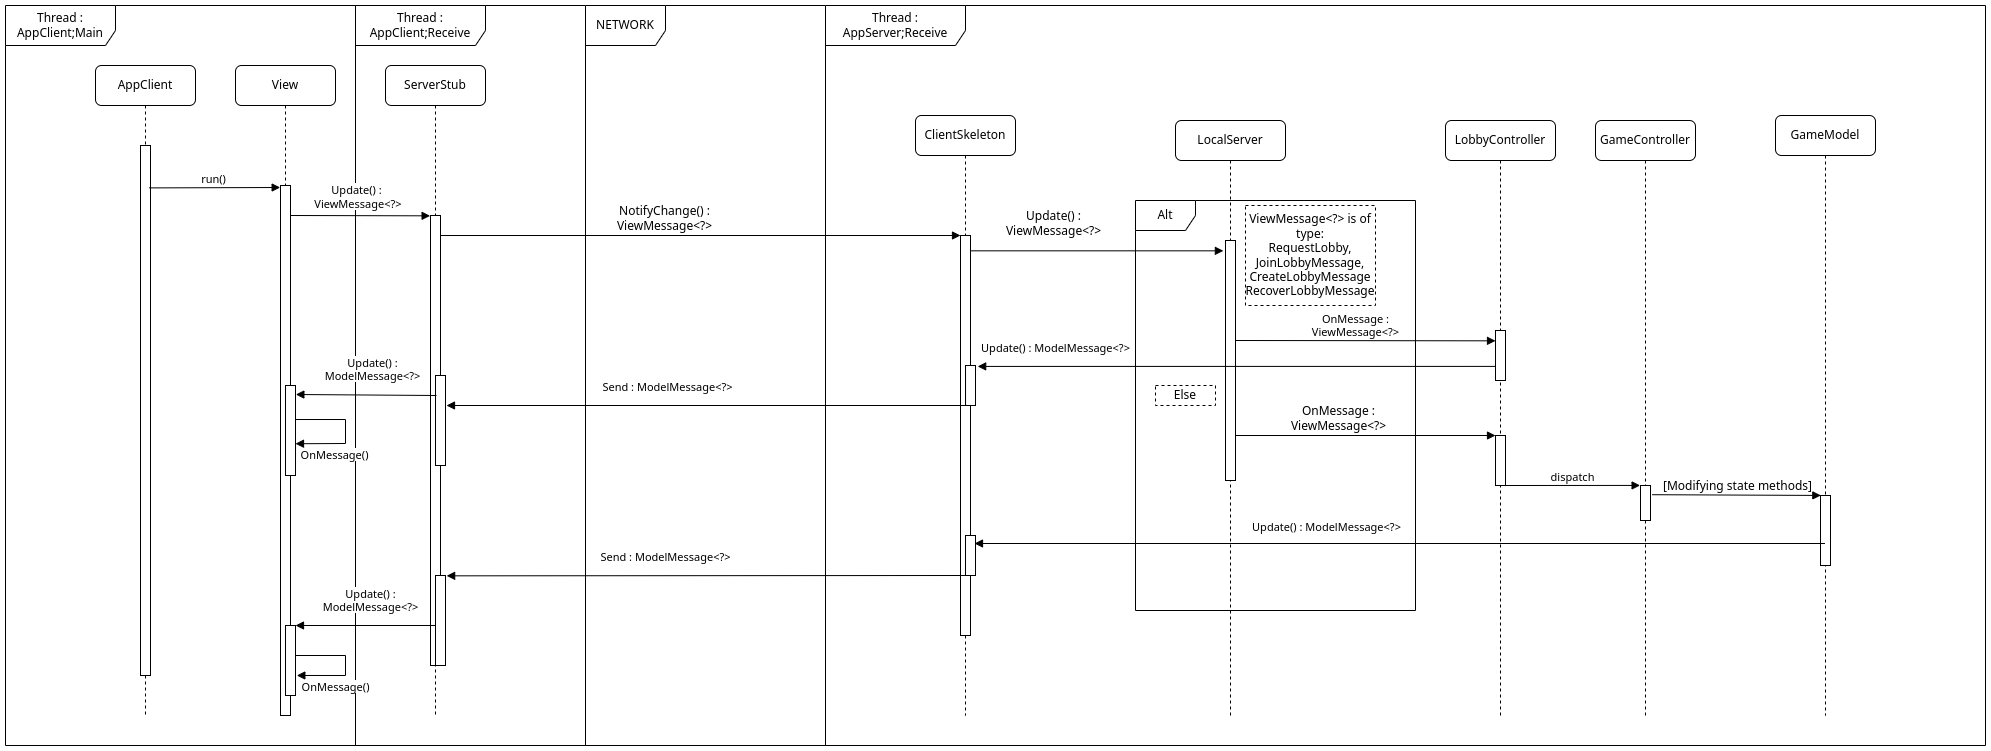

The diagram above was exported from draw.io. Its source (the exported page's mxGraphModel, read from the mxfile embedded in the PNG):
<mxGraphModel dx="3070" dy="1373" grid="1" gridSize="10" guides="1" tooltips="1" connect="1" arrows="1" fold="1" page="1" pageScale="1" pageWidth="827" pageHeight="1169" math="0" shadow="0">
  <root>
    <mxCell id="0" />
    <mxCell id="1" parent="0" />
    <mxCell id="FKV5GOfbpDWfgFGBKV0M-30" value="Thread :&lt;br&gt;AppClient;Receive" style="shape=umlFrame;whiteSpace=wrap;html=1;pointerEvents=0;width=130;height=40;" parent="1" vertex="1">
      <mxGeometry x="250" y="170" width="230" height="740" as="geometry" />
    </mxCell>
    <mxCell id="FKV5GOfbpDWfgFGBKV0M-1" value="ClientSkeleton" style="shape=umlLifeline;perimeter=lifelinePerimeter;whiteSpace=wrap;html=1;container=1;collapsible=0;recursiveResize=0;outlineConnect=0;rounded=1;shadow=0;comic=0;labelBackgroundColor=none;strokeWidth=1;fontFamily=Verdana;fontSize=12;align=center;movable=1;resizable=1;rotatable=1;deletable=1;editable=1;locked=0;connectable=1;size=40;" parent="1" vertex="1">
      <mxGeometry x="810" y="280" width="100" height="600" as="geometry" />
    </mxCell>
    <mxCell id="FKV5GOfbpDWfgFGBKV0M-2" value="" style="html=1;points=[];perimeter=orthogonalPerimeter;rounded=0;shadow=0;comic=0;labelBackgroundColor=none;strokeWidth=1;fontFamily=Verdana;fontSize=12;align=center;" parent="FKV5GOfbpDWfgFGBKV0M-1" vertex="1">
      <mxGeometry x="45" y="120" width="10" height="400" as="geometry" />
    </mxCell>
    <mxCell id="FKV5GOfbpDWfgFGBKV0M-7" value="AppClient" style="shape=umlLifeline;perimeter=lifelinePerimeter;whiteSpace=wrap;html=1;container=1;collapsible=0;recursiveResize=0;outlineConnect=0;rounded=1;shadow=0;comic=0;labelBackgroundColor=none;strokeWidth=1;fontFamily=Verdana;fontSize=12;align=center;" parent="1" vertex="1">
      <mxGeometry x="-10" y="230" width="100" height="650" as="geometry" />
    </mxCell>
    <mxCell id="FKV5GOfbpDWfgFGBKV0M-8" value="" style="html=1;points=[];perimeter=orthogonalPerimeter;rounded=0;shadow=0;comic=0;labelBackgroundColor=none;strokeWidth=1;fontFamily=Verdana;fontSize=12;align=center;" parent="FKV5GOfbpDWfgFGBKV0M-7" vertex="1">
      <mxGeometry x="45" y="80" width="10" height="530" as="geometry" />
    </mxCell>
    <mxCell id="FKV5GOfbpDWfgFGBKV0M-9" value="NotifyChange() :&lt;br&gt;ViewMessage&amp;lt;?&amp;gt;" style="html=1;verticalAlign=bottom;endArrow=block;entryX=0;entryY=0;labelBackgroundColor=none;fontFamily=Verdana;fontSize=12;edgeStyle=elbowEdgeStyle;elbow=vertical;exitX=1;exitY=0.15;exitDx=0;exitDy=0;exitPerimeter=0;rounded=0;" parent="1" source="FKV5GOfbpDWfgFGBKV0M-33" target="FKV5GOfbpDWfgFGBKV0M-2" edge="1">
      <mxGeometry x="-0.051" relative="1" as="geometry">
        <mxPoint x="460" y="390" as="sourcePoint" />
        <Array as="points">
          <mxPoint x="450" y="400" />
          <mxPoint x="640" y="400" />
        </Array>
        <mxPoint x="1" as="offset" />
      </mxGeometry>
    </mxCell>
    <mxCell id="FKV5GOfbpDWfgFGBKV0M-10" value="Update() :&lt;br&gt;ViewMessage&amp;lt;?&amp;gt;" style="html=1;verticalAlign=bottom;endArrow=block;entryX=-0.212;entryY=0.04;labelBackgroundColor=none;fontFamily=Verdana;fontSize=12;edgeStyle=elbowEdgeStyle;elbow=vertical;entryDx=0;entryDy=0;entryPerimeter=0;" parent="1" source="FKV5GOfbpDWfgFGBKV0M-2" target="aWTG2nPl9HUu7PHv3Y5E-2" edge="1">
      <mxGeometry x="-0.3485" y="10" relative="1" as="geometry">
        <mxPoint x="590" y="400" as="sourcePoint" />
        <mxPoint as="offset" />
        <mxPoint x="1100" y="420" as="targetPoint" />
      </mxGeometry>
    </mxCell>
    <mxCell id="FKV5GOfbpDWfgFGBKV0M-24" value="Thread :&lt;br&gt;AppClient;Main" style="shape=umlFrame;whiteSpace=wrap;html=1;pointerEvents=0;width=110;height=40;" parent="1" vertex="1">
      <mxGeometry x="-100" y="170" width="350" height="740" as="geometry" />
    </mxCell>
    <mxCell id="FKV5GOfbpDWfgFGBKV0M-25" value="NETWORK" style="shape=umlFrame;whiteSpace=wrap;html=1;pointerEvents=0;width=80;height=40;" parent="1" vertex="1">
      <mxGeometry x="480" y="170" width="240" height="740" as="geometry" />
    </mxCell>
    <mxCell id="FKV5GOfbpDWfgFGBKV0M-26" value="Thread :&lt;br&gt;AppServer;Receive" style="shape=umlFrame;whiteSpace=wrap;html=1;pointerEvents=0;width=140;height=40;" parent="1" vertex="1">
      <mxGeometry x="720" y="170" width="1160" height="740" as="geometry" />
    </mxCell>
    <mxCell id="FKV5GOfbpDWfgFGBKV0M-27" value="View" style="shape=umlLifeline;perimeter=lifelinePerimeter;whiteSpace=wrap;html=1;container=1;collapsible=0;recursiveResize=0;outlineConnect=0;rounded=1;shadow=0;comic=0;labelBackgroundColor=none;strokeWidth=1;fontFamily=Verdana;fontSize=12;align=center;" parent="1" vertex="1">
      <mxGeometry x="130" y="230" width="100" height="650" as="geometry" />
    </mxCell>
    <mxCell id="FKV5GOfbpDWfgFGBKV0M-28" value="" style="html=1;points=[];perimeter=orthogonalPerimeter;rounded=0;shadow=0;comic=0;labelBackgroundColor=none;strokeWidth=1;fontFamily=Verdana;fontSize=12;align=center;" parent="FKV5GOfbpDWfgFGBKV0M-27" vertex="1">
      <mxGeometry x="45" y="120" width="10" height="530" as="geometry" />
    </mxCell>
    <mxCell id="4YmWZDnbP1Y0qx3sfrsd-8" value="" style="html=1;points=[];perimeter=orthogonalPerimeter;rounded=0;shadow=0;comic=0;labelBackgroundColor=none;strokeWidth=1;fontFamily=Verdana;fontSize=12;align=center;" parent="FKV5GOfbpDWfgFGBKV0M-27" vertex="1">
      <mxGeometry x="50" y="320" width="10" height="90" as="geometry" />
    </mxCell>
    <mxCell id="4YmWZDnbP1Y0qx3sfrsd-9" value="" style="html=1;points=[];perimeter=orthogonalPerimeter;rounded=0;shadow=0;comic=0;labelBackgroundColor=none;strokeWidth=1;fontFamily=Verdana;fontSize=12;align=center;" parent="FKV5GOfbpDWfgFGBKV0M-27" vertex="1">
      <mxGeometry x="50" y="560" width="10" height="70" as="geometry" />
    </mxCell>
    <mxCell id="FKV5GOfbpDWfgFGBKV0M-38" value="" style="html=1;verticalAlign=bottom;endArrow=block;edgeStyle=elbowEdgeStyle;elbow=vertical;curved=0;rounded=0;entryX=-0.039;entryY=0.001;entryDx=0;entryDy=0;entryPerimeter=0;labelBackgroundColor=default;" parent="FKV5GOfbpDWfgFGBKV0M-27" target="FKV5GOfbpDWfgFGBKV0M-33" edge="1">
      <mxGeometry x="0.071" width="80" relative="1" as="geometry">
        <mxPoint x="55" y="150" as="sourcePoint" />
        <mxPoint x="200" y="150" as="targetPoint" />
        <mxPoint as="offset" />
      </mxGeometry>
    </mxCell>
    <mxCell id="MxoTiHRbFxBwfU8ZwZks-2" value="Update() :&lt;br style=&quot;border-color: var(--border-color);&quot;&gt;&amp;nbsp;ViewMessage&amp;lt;?&amp;gt;" style="edgeLabel;html=1;align=center;verticalAlign=middle;resizable=0;points=[];" parent="FKV5GOfbpDWfgFGBKV0M-38" vertex="1" connectable="0">
      <mxGeometry x="-0.5238" y="1" relative="1" as="geometry">
        <mxPoint x="32" y="-19" as="offset" />
      </mxGeometry>
    </mxCell>
    <mxCell id="fP7o9qs1Q5XyPiEo3hkS-3" value="OnMessage()" style="html=1;verticalAlign=bottom;endArrow=block;elbow=vertical;rounded=0;entryX=1.133;entryY=0.714;entryDx=0;entryDy=0;entryPerimeter=0;" parent="FKV5GOfbpDWfgFGBKV0M-27" target="4YmWZDnbP1Y0qx3sfrsd-9" edge="1">
      <mxGeometry x="0.3481" y="20" width="80" relative="1" as="geometry">
        <mxPoint x="60" y="590" as="sourcePoint" />
        <mxPoint x="110" y="610" as="targetPoint" />
        <Array as="points">
          <mxPoint x="110" y="590" />
          <mxPoint x="110" y="610" />
        </Array>
        <mxPoint as="offset" />
      </mxGeometry>
    </mxCell>
    <mxCell id="FKV5GOfbpDWfgFGBKV0M-31" value="run()" style="html=1;verticalAlign=bottom;endArrow=block;edgeStyle=elbowEdgeStyle;elbow=vertical;curved=0;rounded=0;entryX=-0.033;entryY=0.004;entryDx=0;entryDy=0;entryPerimeter=0;exitX=0.876;exitY=0.08;exitDx=0;exitDy=0;exitPerimeter=0;" parent="1" source="FKV5GOfbpDWfgFGBKV0M-8" target="FKV5GOfbpDWfgFGBKV0M-28" edge="1">
      <mxGeometry width="80" relative="1" as="geometry">
        <mxPoint x="50" y="352" as="sourcePoint" />
        <mxPoint x="170" y="360" as="targetPoint" />
        <Array as="points">
          <mxPoint x="110" y="352" />
        </Array>
      </mxGeometry>
    </mxCell>
    <mxCell id="FKV5GOfbpDWfgFGBKV0M-32" value="ServerStub" style="shape=umlLifeline;perimeter=lifelinePerimeter;whiteSpace=wrap;html=1;container=1;collapsible=0;recursiveResize=0;outlineConnect=0;rounded=1;shadow=0;comic=0;labelBackgroundColor=none;strokeWidth=1;fontFamily=Verdana;fontSize=12;align=center;" parent="1" vertex="1">
      <mxGeometry x="280" y="230" width="100" height="650" as="geometry" />
    </mxCell>
    <mxCell id="FKV5GOfbpDWfgFGBKV0M-33" value="" style="html=1;points=[];perimeter=orthogonalPerimeter;rounded=0;shadow=0;comic=0;labelBackgroundColor=none;strokeWidth=1;fontFamily=Verdana;fontSize=12;align=center;" parent="FKV5GOfbpDWfgFGBKV0M-32" vertex="1">
      <mxGeometry x="45" y="150" width="10" height="450" as="geometry" />
    </mxCell>
    <mxCell id="4YmWZDnbP1Y0qx3sfrsd-3" value="" style="html=1;points=[];perimeter=orthogonalPerimeter;rounded=0;shadow=0;comic=0;labelBackgroundColor=none;strokeWidth=1;fontFamily=Verdana;fontSize=12;align=center;" parent="FKV5GOfbpDWfgFGBKV0M-32" vertex="1">
      <mxGeometry x="50" y="310" width="10" height="90" as="geometry" />
    </mxCell>
    <mxCell id="4YmWZDnbP1Y0qx3sfrsd-11" value="" style="html=1;points=[];perimeter=orthogonalPerimeter;rounded=0;shadow=0;comic=0;labelBackgroundColor=none;strokeWidth=1;fontFamily=Verdana;fontSize=12;align=center;" parent="FKV5GOfbpDWfgFGBKV0M-32" vertex="1">
      <mxGeometry x="50" y="510" width="10" height="90" as="geometry" />
    </mxCell>
    <mxCell id="FKV5GOfbpDWfgFGBKV0M-34" value="Update() :&lt;br&gt;ModelMessage&amp;lt;?&amp;gt;&lt;br&gt;" style="html=1;verticalAlign=bottom;endArrow=block;elbow=vertical;rounded=0;" parent="1" edge="1">
      <mxGeometry x="-0.0734" y="-10" width="80" relative="1" as="geometry">
        <mxPoint x="330" y="790" as="sourcePoint" />
        <mxPoint x="190" y="790" as="targetPoint" />
        <mxPoint as="offset" />
      </mxGeometry>
    </mxCell>
    <mxCell id="aWTG2nPl9HUu7PHv3Y5E-1" value="LocalServer" style="shape=umlLifeline;perimeter=lifelinePerimeter;whiteSpace=wrap;html=1;container=1;collapsible=0;recursiveResize=0;outlineConnect=0;rounded=1;shadow=0;comic=0;labelBackgroundColor=none;strokeWidth=1;fontFamily=Verdana;fontSize=12;align=center;" parent="1" vertex="1">
      <mxGeometry x="1070" y="285" width="110" height="595" as="geometry" />
    </mxCell>
    <mxCell id="aWTG2nPl9HUu7PHv3Y5E-2" value="" style="html=1;points=[];perimeter=orthogonalPerimeter;rounded=0;shadow=0;comic=0;labelBackgroundColor=none;strokeWidth=1;fontFamily=Verdana;fontSize=12;align=center;" parent="aWTG2nPl9HUu7PHv3Y5E-1" vertex="1">
      <mxGeometry x="50" y="120" width="10" height="240" as="geometry" />
    </mxCell>
    <mxCell id="aWTG2nPl9HUu7PHv3Y5E-4" value="GameController" style="shape=umlLifeline;perimeter=lifelinePerimeter;whiteSpace=wrap;html=1;container=1;collapsible=0;recursiveResize=0;outlineConnect=0;rounded=1;shadow=0;comic=0;labelBackgroundColor=none;strokeWidth=1;fontFamily=Verdana;fontSize=12;align=center;" parent="1" vertex="1">
      <mxGeometry x="1490" y="285" width="100" height="595" as="geometry" />
    </mxCell>
    <mxCell id="aWTG2nPl9HUu7PHv3Y5E-5" value="" style="html=1;points=[];perimeter=orthogonalPerimeter;rounded=0;shadow=0;comic=0;labelBackgroundColor=none;strokeWidth=1;fontFamily=Verdana;fontSize=12;align=center;" parent="aWTG2nPl9HUu7PHv3Y5E-4" vertex="1">
      <mxGeometry x="45" y="365" width="10" height="35" as="geometry" />
    </mxCell>
    <mxCell id="aWTG2nPl9HUu7PHv3Y5E-7" value="OnMessage :&lt;br&gt;ViewMessage&amp;lt;?&amp;gt;" style="html=1;verticalAlign=bottom;endArrow=block;labelBackgroundColor=none;fontFamily=Verdana;fontSize=12;rounded=0;edgeStyle=elbowEdgeStyle;elbow=vertical;" parent="1" edge="1">
      <mxGeometry x="-0.1644" relative="1" as="geometry">
        <mxPoint x="1130" y="610" as="sourcePoint" />
        <mxPoint x="1390" y="600" as="targetPoint" />
        <mxPoint as="offset" />
        <Array as="points">
          <mxPoint x="1260" y="600" />
        </Array>
      </mxGeometry>
    </mxCell>
    <mxCell id="aWTG2nPl9HUu7PHv3Y5E-8" value="Alt" style="shape=umlFrame;whiteSpace=wrap;html=1;pointerEvents=0;" parent="1" vertex="1">
      <mxGeometry x="1030" y="365" width="280" height="410" as="geometry" />
    </mxCell>
    <mxCell id="aWTG2nPl9HUu7PHv3Y5E-9" value="GameModel" style="shape=umlLifeline;perimeter=lifelinePerimeter;whiteSpace=wrap;html=1;container=1;collapsible=0;recursiveResize=0;outlineConnect=0;rounded=1;shadow=0;comic=0;labelBackgroundColor=none;strokeWidth=1;fontFamily=Verdana;fontSize=12;align=center;size=40;" parent="1" vertex="1">
      <mxGeometry x="1670" y="280" width="100" height="600" as="geometry" />
    </mxCell>
    <mxCell id="aWTG2nPl9HUu7PHv3Y5E-10" value="" style="html=1;points=[];perimeter=orthogonalPerimeter;rounded=0;shadow=0;comic=0;labelBackgroundColor=none;strokeWidth=1;fontFamily=Verdana;fontSize=12;align=center;" parent="aWTG2nPl9HUu7PHv3Y5E-9" vertex="1">
      <mxGeometry x="45" y="380" width="10" height="70" as="geometry" />
    </mxCell>
    <mxCell id="aWTG2nPl9HUu7PHv3Y5E-12" value="Else&lt;br&gt;" style="html=1;whiteSpace=wrap;dashed=1;" parent="1" vertex="1">
      <mxGeometry x="1050" y="550" width="60" height="20" as="geometry" />
    </mxCell>
    <mxCell id="aWTG2nPl9HUu7PHv3Y5E-13" value="[Modifying state methods]" style="html=1;verticalAlign=bottom;endArrow=block;labelBackgroundColor=none;fontFamily=Verdana;fontSize=12;elbow=vertical;rounded=0;entryX=0.033;entryY=-0.001;entryDx=0;entryDy=0;entryPerimeter=0;exitX=1.162;exitY=0.263;exitDx=0;exitDy=0;exitPerimeter=0;" parent="1" source="aWTG2nPl9HUu7PHv3Y5E-5" target="aWTG2nPl9HUu7PHv3Y5E-10" edge="1">
      <mxGeometry x="0.0018" relative="1" as="geometry">
        <mxPoint x="1550" y="660" as="sourcePoint" />
        <mxPoint x="1785" y="574.5799999999999" as="targetPoint" />
        <mxPoint as="offset" />
        <Array as="points" />
      </mxGeometry>
    </mxCell>
    <mxCell id="aWTG2nPl9HUu7PHv3Y5E-14" value="LobbyController" style="shape=umlLifeline;perimeter=lifelinePerimeter;whiteSpace=wrap;html=1;container=1;collapsible=0;recursiveResize=0;outlineConnect=0;rounded=1;shadow=0;comic=0;labelBackgroundColor=none;strokeWidth=1;fontFamily=Verdana;fontSize=12;align=center;" parent="1" vertex="1">
      <mxGeometry x="1340" y="285" width="110" height="595" as="geometry" />
    </mxCell>
    <mxCell id="aWTG2nPl9HUu7PHv3Y5E-15" value="" style="html=1;points=[];perimeter=orthogonalPerimeter;rounded=0;shadow=0;comic=0;labelBackgroundColor=none;strokeWidth=1;fontFamily=Verdana;fontSize=12;align=center;" parent="aWTG2nPl9HUu7PHv3Y5E-14" vertex="1">
      <mxGeometry x="50" y="210" width="10" height="50" as="geometry" />
    </mxCell>
    <mxCell id="fP7o9qs1Q5XyPiEo3hkS-7" value="" style="html=1;points=[];perimeter=orthogonalPerimeter;rounded=0;shadow=0;comic=0;labelBackgroundColor=none;strokeWidth=1;fontFamily=Verdana;fontSize=12;align=center;" parent="aWTG2nPl9HUu7PHv3Y5E-14" vertex="1">
      <mxGeometry x="50" y="315" width="10" height="50" as="geometry" />
    </mxCell>
    <mxCell id="fP7o9qs1Q5XyPiEo3hkS-8" value="dispatch" style="html=1;verticalAlign=bottom;endArrow=block;elbow=vertical;rounded=0;entryX=-0.039;entryY=-0.002;entryDx=0;entryDy=0;entryPerimeter=0;" parent="aWTG2nPl9HUu7PHv3Y5E-14" target="aWTG2nPl9HUu7PHv3Y5E-5" edge="1">
      <mxGeometry width="80" relative="1" as="geometry">
        <mxPoint x="60" y="365" as="sourcePoint" />
        <mxPoint x="190" y="365" as="targetPoint" />
      </mxGeometry>
    </mxCell>
    <mxCell id="aWTG2nPl9HUu7PHv3Y5E-16" value="OnMessage :&lt;br&gt;ViewMessage&amp;lt;?&amp;gt;" style="html=1;verticalAlign=bottom;endArrow=block;edgeStyle=elbowEdgeStyle;elbow=vertical;curved=0;rounded=0;" parent="1" edge="1">
      <mxGeometry x="-0.0768" width="80" relative="1" as="geometry">
        <mxPoint x="1130" y="505" as="sourcePoint" />
        <mxPoint x="1390" y="505" as="targetPoint" />
        <mxPoint as="offset" />
      </mxGeometry>
    </mxCell>
    <mxCell id="aWTG2nPl9HUu7PHv3Y5E-3" value="ViewMessage&amp;lt;?&amp;gt; is of type:&lt;br&gt;RequestLobby,&lt;br&gt;JoinLobbyMessage,&lt;br&gt;CreateLobbyMessage&lt;br&gt;RecoverLobbyMessage" style="html=1;whiteSpace=wrap;dashed=1;" parent="1" vertex="1">
      <mxGeometry x="1140" y="370" width="130" height="100" as="geometry" />
    </mxCell>
    <mxCell id="4YmWZDnbP1Y0qx3sfrsd-1" value="Update() : ModelMessage&amp;lt;?&amp;gt;" style="html=1;verticalAlign=bottom;endArrow=block;elbow=vertical;rounded=0;exitX=0;exitY=0.718;exitDx=0;exitDy=0;exitPerimeter=0;entryX=1.217;entryY=0.023;entryDx=0;entryDy=0;entryPerimeter=0;" parent="1" source="aWTG2nPl9HUu7PHv3Y5E-15" target="4YmWZDnbP1Y0qx3sfrsd-2" edge="1">
      <mxGeometry x="0.6962" y="-10" width="80" relative="1" as="geometry">
        <mxPoint x="1220" y="680" as="sourcePoint" />
        <mxPoint x="1300" y="680" as="targetPoint" />
        <mxPoint as="offset" />
      </mxGeometry>
    </mxCell>
    <mxCell id="4YmWZDnbP1Y0qx3sfrsd-2" value="" style="html=1;points=[];perimeter=orthogonalPerimeter;rounded=0;shadow=0;comic=0;labelBackgroundColor=none;strokeWidth=1;fontFamily=Verdana;fontSize=12;align=center;" parent="1" vertex="1">
      <mxGeometry x="860" y="530" width="10" height="40" as="geometry" />
    </mxCell>
    <mxCell id="4YmWZDnbP1Y0qx3sfrsd-4" value="Send : ModelMessage&amp;lt;?&amp;gt;" style="html=1;verticalAlign=bottom;endArrow=block;elbow=vertical;rounded=0;exitX=0.003;exitY=0.167;exitDx=0;exitDy=0;exitPerimeter=0;edgeStyle=elbowEdgeStyle;" parent="1" source="4YmWZDnbP1Y0qx3sfrsd-2" edge="1">
      <mxGeometry x="0.1998" y="-10" width="80" relative="1" as="geometry">
        <mxPoint x="680" y="520" as="sourcePoint" />
        <mxPoint x="341" y="570" as="targetPoint" />
        <Array as="points">
          <mxPoint x="620" y="570" />
          <mxPoint x="600" y="580" />
          <mxPoint x="600" y="565" />
          <mxPoint x="770" y="540" />
        </Array>
        <mxPoint as="offset" />
      </mxGeometry>
    </mxCell>
    <mxCell id="4YmWZDnbP1Y0qx3sfrsd-5" value="Update() :&lt;br&gt;ModelMessage&amp;lt;?&amp;gt;&lt;br&gt;" style="html=1;verticalAlign=bottom;endArrow=block;edgeStyle=elbowEdgeStyle;elbow=vertical;curved=0;rounded=0;entryX=1.035;entryY=0.103;entryDx=0;entryDy=0;entryPerimeter=0;" parent="1" target="4YmWZDnbP1Y0qx3sfrsd-8" edge="1">
      <mxGeometry x="-0.0734" y="-10" width="80" relative="1" as="geometry">
        <mxPoint x="331" y="560" as="sourcePoint" />
        <mxPoint x="200" y="560" as="targetPoint" />
        <Array as="points">
          <mxPoint x="190" y="559" />
          <mxPoint x="286" y="550" />
          <mxPoint x="256" y="520" />
          <mxPoint x="196" y="550" />
        </Array>
        <mxPoint as="offset" />
      </mxGeometry>
    </mxCell>
    <mxCell id="fP7o9qs1Q5XyPiEo3hkS-2" value="OnMessage()" style="html=1;verticalAlign=bottom;endArrow=block;elbow=vertical;rounded=0;entryX=1;entryY=0.647;entryDx=0;entryDy=0;entryPerimeter=0;" parent="1" target="4YmWZDnbP1Y0qx3sfrsd-8" edge="1">
      <mxGeometry x="0.365" y="20" width="80" relative="1" as="geometry">
        <mxPoint x="190" y="584" as="sourcePoint" />
        <mxPoint x="270" y="584" as="targetPoint" />
        <Array as="points">
          <mxPoint x="240" y="584" />
          <mxPoint x="240" y="608" />
        </Array>
        <mxPoint as="offset" />
      </mxGeometry>
    </mxCell>
    <mxCell id="fP7o9qs1Q5XyPiEo3hkS-9" value="Update() : ModelMessage&amp;lt;?&amp;gt;" style="html=1;verticalAlign=bottom;endArrow=block;edgeStyle=elbowEdgeStyle;elbow=vertical;curved=0;rounded=0;entryX=0.9;entryY=0.19;entryDx=0;entryDy=0;entryPerimeter=0;" parent="1" source="aWTG2nPl9HUu7PHv3Y5E-9" target="fP7o9qs1Q5XyPiEo3hkS-10" edge="1">
      <mxGeometry x="0.1741" y="-8" width="80" relative="1" as="geometry">
        <mxPoint x="1590" y="710.1" as="sourcePoint" />
        <mxPoint x="1670" y="710.1" as="targetPoint" />
        <Array as="points">
          <mxPoint x="900" y="708" />
        </Array>
        <mxPoint x="1" as="offset" />
      </mxGeometry>
    </mxCell>
    <mxCell id="fP7o9qs1Q5XyPiEo3hkS-10" value="" style="html=1;points=[];perimeter=orthogonalPerimeter;rounded=0;shadow=0;comic=0;labelBackgroundColor=none;strokeWidth=1;fontFamily=Verdana;fontSize=12;align=center;" parent="1" vertex="1">
      <mxGeometry x="860" y="700" width="10" height="40" as="geometry" />
    </mxCell>
    <mxCell id="fP7o9qs1Q5XyPiEo3hkS-11" value="Send : ModelMessage&amp;lt;?&amp;gt;" style="html=1;verticalAlign=bottom;endArrow=block;edgeStyle=elbowEdgeStyle;elbow=vertical;curved=0;rounded=0;entryX=1.114;entryY=0.002;entryDx=0;entryDy=0;entryPerimeter=0;" parent="1" target="4YmWZDnbP1Y0qx3sfrsd-11" edge="1">
      <mxGeometry x="0.1544" y="-10" width="80" relative="1" as="geometry">
        <mxPoint x="860" y="740" as="sourcePoint" />
        <mxPoint x="370" y="740" as="targetPoint" />
        <Array as="points" />
        <mxPoint as="offset" />
      </mxGeometry>
    </mxCell>
  </root>
</mxGraphModel>